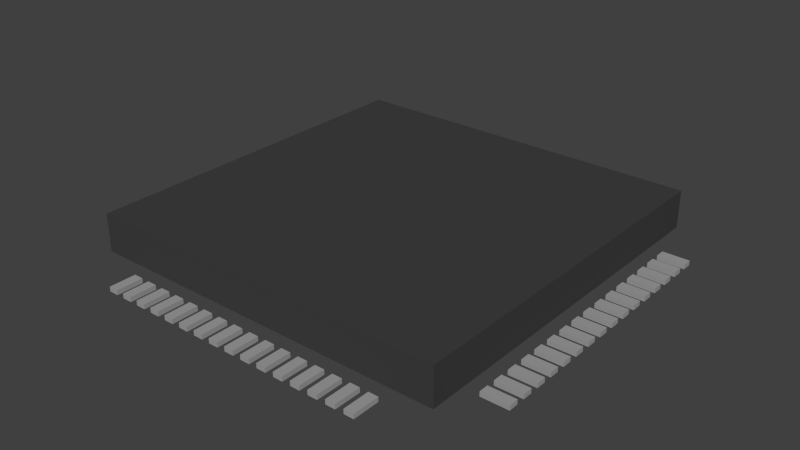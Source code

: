 # Source: bq76pl536a_basic.blend  (saved by Blender 2.75.0; exported with 4.5.12 LTS)
import bpy
from mathutils import Matrix  # noqa: F401  (used for matrix-valued properties, if any)

bpy.ops.wm.read_factory_settings(use_empty=True)
scene = bpy.context.scene
scene.name = 'Scene'

# ---- collections
col_collection_1 = bpy.data.collections.new('Collection 1'); scene.collection.children.link(col_collection_1)

# ---- materials (node trees are filled in below, after node groups)
mat_material_001 = bpy.data.materials.new('Material.001')
mat_material_001.alpha_threshold = 0.0
mat_material_001.use_transparent_shadow = False
mat_material_001.diffuse_color = (0.3506, 0.3506, 0.3506, 1.0)
mat_material_001.roughness = 0.5
mat_material_002 = bpy.data.materials.new('Material.002')
mat_material_002.alpha_threshold = 0.0
mat_material_002.use_transparent_shadow = False
mat_material_002.diffuse_color = (0.05222, 0.05222, 0.05222, 1.0)
mat_material_002.roughness = 0.5

# ---- material node trees

# ---- world
world_world = bpy.data.worlds.new('World'); scene.world = world_world
world_world.color = (0.05088, 0.05088, 0.05088)
world_world.use_sun_shadow = False
world_world.sun_shadow_jitter_overblur = 0.0
world_world.cycles.sampling_method = 'MANUAL'
world_world.cycles.sample_map_resolution = 256

# ---- meshes
me_cube_052 = bpy.data.meshes.new('Cube.052')
me_cube_052.from_pydata([(-39.62, -10.36, 0.01132), (-39.62, -10.36, 2.011), (-45.18, -10.36, 0.01132), (-45.18, -10.36, 2.011), (-39.62, -9.64, 0.01132), (-39.62, -9.64, 2.011), (-45.18, -9.64, 0.01132), (-45.18, -9.64, 2.011), (-39.62, -9.027, 0.01132), (-39.62, -9.027, 2.011), (-45.18, -9.027, 0.01132), (-45.18, -9.027, 2.011), (-39.62, -8.307, 0.01132), (-39.62, -8.307, 2.011), (-45.18, -8.307, 0.01132), (-45.18, -8.307, 2.011), (-39.62, -7.693, 0.01132), (-39.62, -7.693, 2.011), (-45.18, -7.693, 0.01132), (-45.18, -7.693, 2.011), (-39.62, -6.973, 0.01132), (-39.62, -6.973, 2.011), (-45.18, -6.973, 0.01132), (-45.18, -6.973, 2.011), (-39.62, -6.36, 0.01132), (-39.62, -6.36, 2.011), (-45.18, -6.36, 0.01132), (-45.18, -6.36, 2.011), (-39.62, -5.64, 0.01132), (-39.62, -5.64, 2.011), (-45.18, -5.64, 0.01132), (-45.18, -5.64, 2.011), (-39.62, -5.027, 0.01132), (-39.62, -5.027, 2.011), (-45.18, -5.027, 0.01132), (-45.18, -5.027, 2.011), (-39.62, -4.307, 0.01132), (-39.62, -4.307, 2.011), (-45.18, -4.307, 0.01132), (-45.18, -4.307, 2.011), (-39.62, -3.693, 0.01132), (-39.62, -3.693, 2.011), (-45.18, -3.693, 0.01132), (-45.18, -3.693, 2.011), (-39.62, -2.973, 0.01132), (-39.62, -2.973, 2.011), (-45.18, -2.973, 0.01132), (-45.18, -2.973, 2.011), (-39.62, -2.36, 0.01132), (-39.62, -2.36, 2.011), (-45.18, -2.36, 0.01132), (-45.18, -2.36, 2.011), (-39.62, -1.64, 0.01132), (-39.62, -1.64, 2.011), (-45.18, -1.64, 0.01132), (-45.18, -1.64, 2.011), (-39.62, -1.027, 0.01132), (-39.62, -1.027, 2.011), (-45.18, -1.027, 0.01132), (-45.18, -1.027, 2.011), (-39.62, -0.3067, 0.01132), (-39.62, -0.3067, 2.011), (-45.18, -0.3067, 0.01132), (-45.18, -0.3067, 2.011), (-39.62, 9.64, 0.01132), (-39.62, 9.64, 2.011), (-45.18, 9.64, 0.01132), (-45.18, 9.64, 2.011), (-39.62, 10.36, 0.01132), (-39.62, 10.36, 2.011), (-45.18, 10.36, 0.01132), (-45.18, 10.36, 2.011), (-39.62, 8.307, 0.01132), (-39.62, 8.307, 2.011), (-45.18, 8.307, 0.01132), (-45.18, 8.307, 2.011), (-39.62, 9.027, 0.01132), (-39.62, 9.027, 2.011), (-45.18, 9.027, 0.01132), (-45.18, 9.027, 2.011), (-39.62, 6.973, 0.01132), (-39.62, 6.973, 2.011), (-45.18, 6.973, 0.01132), (-45.18, 6.973, 2.011), (-39.62, 7.693, 0.01132), (-39.62, 7.693, 2.011), (-45.18, 7.693, 0.01132), (-45.18, 7.693, 2.011), (-39.62, 5.64, 0.01132), (-39.62, 5.64, 2.011), (-45.18, 5.64, 0.01132), (-45.18, 5.64, 2.011), (-39.62, 6.36, 0.01132), (-39.62, 6.36, 2.011), (-45.18, 6.36, 0.01132), (-45.18, 6.36, 2.011), (-39.62, 4.307, 0.01132), (-39.62, 4.307, 2.011), (-45.18, 4.307, 0.01132), (-45.18, 4.307, 2.011), (-39.62, 5.027, 0.01132), (-39.62, 5.027, 2.011), (-45.18, 5.027, 0.01132), (-45.18, 5.027, 2.011), (-39.62, 2.973, 0.01132), (-39.62, 2.973, 2.011), (-45.18, 2.973, 0.01132), (-45.18, 2.973, 2.011), (-39.62, 3.693, 0.01132), (-39.62, 3.693, 2.011), (-45.18, 3.693, 0.01132), (-45.18, 3.693, 2.011), (-39.62, 1.64, 0.01132), (-39.62, 1.64, 2.011), (-45.18, 1.64, 0.01132), (-45.18, 1.64, 2.011), (-39.62, 2.36, 0.01132), (-39.62, 2.36, 2.011), (-45.18, 2.36, 0.01132), (-45.18, 2.36, 2.011), (-39.62, 0.3067, 0.01132), (-39.62, 0.3067, 2.011), (-45.18, 0.3067, 0.01132), (-45.18, 0.3067, 2.011), (-39.62, 1.027, 0.01132), (-39.62, 1.027, 2.011), (-45.18, 1.027, 0.01132), (-45.18, 1.027, 2.011), (45.17, -10.36, 0.01132), (45.17, -10.36, 2.011), (39.61, -10.36, 0.01132), (39.61, -10.36, 2.011), (45.17, -9.64, 0.01132), (45.17, -9.64, 2.011), (39.61, -9.64, 0.01132), (39.61, -9.64, 2.011), (45.17, -9.027, 0.01132), (45.17, -9.027, 2.011), (39.61, -9.027, 0.01132), (39.61, -9.027, 2.011), (45.17, -8.307, 0.01132), (45.17, -8.307, 2.011), (39.61, -8.307, 0.01132), (39.61, -8.307, 2.011), (45.17, -7.693, 0.01132), (45.17, -7.693, 2.011), (39.61, -7.693, 0.01132), (39.61, -7.693, 2.011), (45.17, -6.973, 0.01132), (45.17, -6.973, 2.011), (39.61, -6.973, 0.01132), (39.61, -6.973, 2.011), (45.17, -6.36, 0.01132), (45.17, -6.36, 2.011), (39.61, -6.36, 0.01132), (39.61, -6.36, 2.011), (45.17, -5.64, 0.01132), (45.17, -5.64, 2.011), (39.61, -5.64, 0.01132), (39.61, -5.64, 2.011), (45.17, -5.027, 0.01132), (45.17, -5.027, 2.011), (39.61, -5.027, 0.01132), (39.61, -5.027, 2.011), (45.17, -4.307, 0.01132), (45.17, -4.307, 2.011), (39.61, -4.307, 0.01132), (39.61, -4.307, 2.011), (45.17, -3.693, 0.01132), (45.17, -3.693, 2.011), (39.61, -3.693, 0.01132), (39.61, -3.693, 2.011), (45.17, -2.973, 0.01132), (45.17, -2.973, 2.011), (39.61, -2.973, 0.01132), (39.61, -2.973, 2.011), (45.17, -2.36, 0.01132), (45.17, -2.36, 2.011), (39.61, -2.36, 0.01132), (39.61, -2.36, 2.011), (45.17, -1.64, 0.01132), (45.17, -1.64, 2.011), (39.61, -1.64, 0.01132), (39.61, -1.64, 2.011), (45.17, -1.027, 0.01132), (45.17, -1.027, 2.011), (39.61, -1.027, 0.01132), (39.61, -1.027, 2.011), (45.17, -0.3067, 0.01132), (45.17, -0.3067, 2.011), (39.61, -0.3067, 0.01132), (39.61, -0.3067, 2.011), (45.17, 9.64, 0.01132), (45.17, 9.64, 2.011), (39.61, 9.64, 0.01132), (39.61, 9.64, 2.011), (45.17, 10.36, 0.01132), (45.17, 10.36, 2.011), (39.61, 10.36, 0.01132), (39.61, 10.36, 2.011), (45.17, 8.307, 0.01132), (45.17, 8.307, 2.011), (39.61, 8.307, 0.01132), (39.61, 8.307, 2.011), (45.17, 9.027, 0.01132), (45.17, 9.027, 2.011), (39.61, 9.027, 0.01132), (39.61, 9.027, 2.011), (45.17, 6.973, 0.01132), (45.17, 6.973, 2.011), (39.61, 6.973, 0.01132), (39.61, 6.973, 2.011), (45.17, 7.693, 0.01132), (45.17, 7.693, 2.011), (39.61, 7.693, 0.01132), (39.61, 7.693, 2.011), (45.17, 5.64, 0.01132), (45.17, 5.64, 2.011), (39.61, 5.64, 0.01132), (39.61, 5.64, 2.011), (45.17, 6.36, 0.01132), (45.17, 6.36, 2.011), (39.61, 6.36, 0.01132), (39.61, 6.36, 2.011), (45.17, 4.307, 0.01132), (45.17, 4.307, 2.011), (39.61, 4.307, 0.01132), (39.61, 4.307, 2.011), (45.17, 5.027, 0.01132), (45.17, 5.027, 2.011), (39.61, 5.027, 0.01132), (39.61, 5.027, 2.011), (45.17, 2.973, 0.01132), (45.17, 2.973, 2.011), (39.61, 2.973, 0.01132), (39.61, 2.973, 2.011), (45.17, 3.693, 0.01132), (45.17, 3.693, 2.011), (39.61, 3.693, 0.01132), (39.61, 3.693, 2.011), (45.17, 1.64, 0.01132), (45.17, 1.64, 2.011), (39.61, 1.64, 0.01132), (39.61, 1.64, 2.011), (45.17, 2.36, 0.01132), (45.17, 2.36, 2.011), (39.61, 2.36, 0.01132), (39.61, 2.36, 2.011), (45.17, 0.3067, 0.01132), (45.17, 0.3067, 2.011), (39.61, 0.3067, 0.01132), (39.61, 0.3067, 2.011), (45.17, 1.027, 0.01132), (45.17, 1.027, 2.011), (39.61, 1.027, 0.01132), (39.61, 1.027, 2.011), (0.8519, -16.25, 0.01132), (0.8519, -16.25, 2.011), (0.8519, -14.25, 0.01132), (0.8519, -14.25, 2.011), (2.852, -16.25, 0.01132), (2.852, -16.25, 2.011), (2.852, -14.25, 0.01132), (2.852, -14.25, 2.011), (4.556, -16.25, 0.01132), (4.556, -16.25, 2.011), (4.556, -14.25, 0.01132), (4.556, -14.25, 2.011), (6.556, -16.25, 0.01132), (6.556, -16.25, 2.011), (6.556, -14.25, 0.01132), (6.556, -14.25, 2.011), (8.259, -16.25, 0.01132), (8.259, -16.25, 2.011), (8.259, -14.25, 0.01132), (8.259, -14.25, 2.011), (10.26, -16.25, 0.01132), (10.26, -16.25, 2.011), (10.26, -14.25, 0.01132), (10.26, -14.25, 2.011), (11.96, -16.25, 0.01132), (11.96, -16.25, 2.011), (11.96, -14.25, 0.01132), (11.96, -14.25, 2.011), (13.96, -16.25, 0.01132), (13.96, -16.25, 2.011), (13.96, -14.25, 0.01132), (13.96, -14.25, 2.011), (15.67, -16.25, 0.01132), (15.67, -16.25, 2.011), (15.67, -14.25, 0.01132), (15.67, -14.25, 2.011), (17.67, -16.25, 0.01132), (17.67, -16.25, 2.011), (17.67, -14.25, 0.01132), (17.67, -14.25, 2.011), (19.37, -16.25, 0.01132), (19.37, -16.25, 2.011), (19.37, -14.25, 0.01132), (19.37, -14.25, 2.011), (21.37, -16.25, 0.01132), (21.37, -16.25, 2.011), (21.37, -14.25, 0.01132), (21.37, -14.25, 2.011), (23.07, -16.25, 0.01132), (23.07, -16.25, 2.011), (23.07, -14.25, 0.01132), (23.07, -14.25, 2.011), (25.07, -16.25, 0.01132), (25.07, -16.25, 2.011), (25.07, -14.25, 0.01132), (25.07, -14.25, 2.011), (26.78, -16.25, 0.01132), (26.78, -16.25, 2.011), (26.78, -14.25, 0.01132), (26.78, -14.25, 2.011), (28.78, -16.25, 0.01132), (28.78, -16.25, 2.011), (28.78, -14.25, 0.01132), (28.78, -14.25, 2.011), (-2.852, -16.25, 0.01132), (-2.852, -16.25, 2.011), (-2.852, -14.25, 0.01132), (-2.852, -14.25, 2.011), (-0.8519, -16.25, 0.01132), (-0.8519, -16.25, 2.011), (-0.8519, -14.25, 0.01132), (-0.8519, -14.25, 2.011), (-6.556, -16.25, 0.01132), (-6.556, -16.25, 2.011), (-6.556, -14.25, 0.01132), (-6.556, -14.25, 2.011), (-4.556, -16.25, 0.01132), (-4.556, -16.25, 2.011), (-4.556, -14.25, 0.01132), (-4.556, -14.25, 2.011), (-10.26, -16.25, 0.01132), (-10.26, -16.25, 2.011), (-10.26, -14.25, 0.01132), (-10.26, -14.25, 2.011), (-8.259, -16.25, 0.01132), (-8.259, -16.25, 2.011), (-8.259, -14.25, 0.01132), (-8.259, -14.25, 2.011), (-13.96, -16.25, 0.01132), (-13.96, -16.25, 2.011), (-13.96, -14.25, 0.01132), (-13.96, -14.25, 2.011), (-11.96, -16.25, 0.01132), (-11.96, -16.25, 2.011), (-11.96, -14.25, 0.01132), (-11.96, -14.25, 2.011), (-17.67, -16.25, 0.01132), (-17.67, -16.25, 2.011), (-17.67, -14.25, 0.01132), (-17.67, -14.25, 2.011), (-15.67, -16.25, 0.01132), (-15.67, -16.25, 2.011), (-15.67, -14.25, 0.01132), (-15.67, -14.25, 2.011), (-21.37, -16.25, 0.01132), (-21.37, -16.25, 2.011), (-21.37, -14.25, 0.01132), (-21.37, -14.25, 2.011), (-19.37, -16.25, 0.01132), (-19.37, -16.25, 2.011), (-19.37, -14.25, 0.01132), (-19.37, -14.25, 2.011), (-25.07, -16.25, 0.01132), (-25.07, -16.25, 2.011), (-25.07, -14.25, 0.01132), (-25.07, -14.25, 2.011), (-23.07, -16.25, 0.01132), (-23.07, -16.25, 2.011), (-23.07, -14.25, 0.01132), (-23.07, -14.25, 2.011), (-28.78, -16.25, 0.01132), (-28.78, -16.25, 2.011), (-28.78, -14.25, 0.01132), (-28.78, -14.25, 2.011), (-26.78, -16.25, 0.01132), (-26.78, -16.25, 2.011), (-26.78, -14.25, 0.01132), (-26.78, -14.25, 2.011), (-28.78, 14.26, 0.01132), (-28.78, 14.26, 2.011), (-28.78, 16.26, 0.01132), (-28.78, 16.26, 2.011), (-26.78, 14.26, 0.01132), (-26.78, 14.26, 2.011), (-26.78, 16.26, 0.01132), (-26.78, 16.26, 2.011), (-25.07, 14.26, 0.01132), (-25.07, 14.26, 2.011), (-25.07, 16.26, 0.01132), (-25.07, 16.26, 2.011), (-23.07, 14.26, 0.01132), (-23.07, 14.26, 2.011), (-23.07, 16.26, 0.01132), (-23.07, 16.26, 2.011), (-21.37, 14.26, 0.01132), (-21.37, 14.26, 2.011), (-21.37, 16.26, 0.01132), (-21.37, 16.26, 2.011), (-19.37, 14.26, 0.01132), (-19.37, 14.26, 2.011), (-19.37, 16.26, 0.01132), (-19.37, 16.26, 2.011), (-17.67, 14.26, 0.01132), (-17.67, 14.26, 2.011), (-17.67, 16.26, 0.01132), (-17.67, 16.26, 2.011), (-15.67, 14.26, 0.01132), (-15.67, 14.26, 2.011), (-15.67, 16.26, 0.01132), (-15.67, 16.26, 2.011), (-13.96, 14.26, 0.01132), (-13.96, 14.26, 2.011), (-13.96, 16.26, 0.01132), (-13.96, 16.26, 2.011), (-11.96, 14.26, 0.01132), (-11.96, 14.26, 2.011), (-11.96, 16.26, 0.01132), (-11.96, 16.26, 2.011), (-10.26, 14.26, 0.01132), (-10.26, 14.26, 2.011), (-10.26, 16.26, 0.01132), (-10.26, 16.26, 2.011), (-8.259, 14.26, 0.01132), (-8.259, 14.26, 2.011), (-8.259, 16.26, 0.01132), (-8.259, 16.26, 2.011), (-6.556, 14.26, 0.01132), (-6.556, 14.26, 2.011), (-6.556, 16.26, 0.01132), (-6.556, 16.26, 2.011), (-4.556, 14.26, 0.01132), (-4.556, 14.26, 2.011), (-4.556, 16.26, 0.01132), (-4.556, 16.26, 2.011), (-2.852, 14.26, 0.01132), (-2.852, 14.26, 2.011), (-2.852, 16.26, 0.01132), (-2.852, 16.26, 2.011), (-0.8519, 14.26, 0.01132), (-0.8519, 14.26, 2.011), (-0.8519, 16.26, 0.01132), (-0.8519, 16.26, 2.011), (26.78, 14.26, 0.01132), (26.78, 14.26, 2.011), (26.78, 16.26, 0.01132), (26.78, 16.26, 2.011), (28.78, 14.26, 0.01132), (28.78, 14.26, 2.011), (28.78, 16.26, 0.01132), (28.78, 16.26, 2.011), (23.07, 14.26, 0.01132), (23.07, 14.26, 2.011), (23.07, 16.26, 0.01132), (23.07, 16.26, 2.011), (25.07, 14.26, 0.01132), (25.07, 14.26, 2.011), (25.07, 16.26, 0.01132), (25.07, 16.26, 2.011), (19.37, 14.26, 0.01132), (19.37, 14.26, 2.011), (19.37, 16.26, 0.01132), (19.37, 16.26, 2.011), (21.37, 14.26, 0.01132), (21.37, 14.26, 2.011), (21.37, 16.26, 0.01132), (21.37, 16.26, 2.011), (15.67, 14.26, 0.01132), (15.67, 14.26, 2.011), (15.67, 16.26, 0.01132), (15.67, 16.26, 2.011), (17.67, 14.26, 0.01132), (17.67, 14.26, 2.011), (17.67, 16.26, 0.01132), (17.67, 16.26, 2.011), (11.96, 14.26, 0.01132), (11.96, 14.26, 2.011), (11.96, 16.26, 0.01132), (11.96, 16.26, 2.011), (13.96, 14.26, 0.01132), (13.96, 14.26, 2.011), (13.96, 16.26, 0.01132), (13.96, 16.26, 2.011), (8.259, 14.26, 0.01132), (8.259, 14.26, 2.011), (8.259, 16.26, 0.01132), (8.259, 16.26, 2.011), (10.26, 14.26, 0.01132), (10.26, 14.26, 2.011), (10.26, 16.26, 0.01132), (10.26, 16.26, 2.011), (4.556, 14.26, 0.01132), (4.556, 14.26, 2.011), (4.556, 16.26, 0.01132), (4.556, 16.26, 2.011), (6.556, 14.26, 0.01132), (6.556, 14.26, 2.011), (6.556, 16.26, 0.01132), (6.556, 16.26, 2.011), (0.8519, 14.26, 0.01132), (0.8519, 14.26, 2.011), (0.8519, 16.26, 0.01132), (0.8519, 16.26, 2.011), (2.852, 14.26, 0.01132), (2.852, 14.26, 2.011), (2.852, 16.26, 0.01132), (2.852, 16.26, 2.011)], [], [(1, 3, 2, 0), (3, 7, 6, 2), (7, 5, 4, 6), (5, 1, 0, 4), (0, 2, 6, 4), (5, 7, 3, 1), (9, 11, 10, 8), (11, 15, 14, 10), (15, 13, 12, 14), (13, 9, 8, 12), (8, 10, 14, 12), (13, 15, 11, 9), (17, 19, 18, 16), (19, 23, 22, 18), (23, 21, 20, 22), (21, 17, 16, 20), (16, 18, 22, 20), (21, 23, 19, 17), (25, 27, 26, 24), (27, 31, 30, 26), (31, 29, 28, 30), (29, 25, 24, 28), (24, 26, 30, 28), (29, 31, 27, 25), (33, 35, 34, 32), (35, 39, 38, 34), (39, 37, 36, 38), (37, 33, 32, 36), (32, 34, 38, 36), (37, 39, 35, 33), (41, 43, 42, 40), (43, 47, 46, 42), (47, 45, 44, 46), (45, 41, 40, 44), (40, 42, 46, 44), (45, 47, 43, 41), (49, 51, 50, 48), (51, 55, 54, 50), (55, 53, 52, 54), (53, 49, 48, 52), (48, 50, 54, 52), (53, 55, 51, 49), (57, 59, 58, 56), (59, 63, 62, 58), (63, 61, 60, 62), (61, 57, 56, 60), (56, 58, 62, 60), (61, 63, 59, 57), (65, 67, 66, 64), (67, 71, 70, 66), (71, 69, 68, 70), (69, 65, 64, 68), (64, 66, 70, 68), (69, 71, 67, 65), (73, 75, 74, 72), (75, 79, 78, 74), (79, 77, 76, 78), (77, 73, 72, 76), (72, 74, 78, 76), (77, 79, 75, 73), (81, 83, 82, 80), (83, 87, 86, 82), (87, 85, 84, 86), (85, 81, 80, 84), (80, 82, 86, 84), (85, 87, 83, 81), (89, 91, 90, 88), (91, 95, 94, 90), (95, 93, 92, 94), (93, 89, 88, 92), (88, 90, 94, 92), (93, 95, 91, 89), (97, 99, 98, 96), (99, 103, 102, 98), (103, 101, 100, 102), (101, 97, 96, 100), (96, 98, 102, 100), (101, 103, 99, 97), (105, 107, 106, 104), (107, 111, 110, 106), (111, 109, 108, 110), (109, 105, 104, 108), (104, 106, 110, 108), (109, 111, 107, 105), (113, 115, 114, 112), (115, 119, 118, 114), (119, 117, 116, 118), (117, 113, 112, 116), (112, 114, 118, 116), (117, 119, 115, 113), (121, 123, 122, 120), (123, 127, 126, 122), (127, 125, 124, 126), (125, 121, 120, 124), (120, 122, 126, 124), (125, 127, 123, 121), (129, 131, 130, 128), (131, 135, 134, 130), (135, 133, 132, 134), (133, 129, 128, 132), (128, 130, 134, 132), (133, 135, 131, 129), (137, 139, 138, 136), (139, 143, 142, 138), (143, 141, 140, 142), (141, 137, 136, 140), (136, 138, 142, 140), (141, 143, 139, 137), (145, 147, 146, 144), (147, 151, 150, 146), (151, 149, 148, 150), (149, 145, 144, 148), (144, 146, 150, 148), (149, 151, 147, 145), (153, 155, 154, 152), (155, 159, 158, 154), (159, 157, 156, 158), (157, 153, 152, 156), (152, 154, 158, 156), (157, 159, 155, 153), (161, 163, 162, 160), (163, 167, 166, 162), (167, 165, 164, 166), (165, 161, 160, 164), (160, 162, 166, 164), (165, 167, 163, 161), (169, 171, 170, 168), (171, 175, 174, 170), (175, 173, 172, 174), (173, 169, 168, 172), (168, 170, 174, 172), (173, 175, 171, 169), (177, 179, 178, 176), (179, 183, 182, 178), (183, 181, 180, 182), (181, 177, 176, 180), (176, 178, 182, 180), (181, 183, 179, 177), (185, 187, 186, 184), (187, 191, 190, 186), (191, 189, 188, 190), (189, 185, 184, 188), (184, 186, 190, 188), (189, 191, 187, 185), (193, 195, 194, 192), (195, 199, 198, 194), (199, 197, 196, 198), (197, 193, 192, 196), (192, 194, 198, 196), (197, 199, 195, 193), (201, 203, 202, 200), (203, 207, 206, 202), (207, 205, 204, 206), (205, 201, 200, 204), (200, 202, 206, 204), (205, 207, 203, 201), (209, 211, 210, 208), (211, 215, 214, 210), (215, 213, 212, 214), (213, 209, 208, 212), (208, 210, 214, 212), (213, 215, 211, 209), (217, 219, 218, 216), (219, 223, 222, 218), (223, 221, 220, 222), (221, 217, 216, 220), (216, 218, 222, 220), (221, 223, 219, 217), (225, 227, 226, 224), (227, 231, 230, 226), (231, 229, 228, 230), (229, 225, 224, 228), (224, 226, 230, 228), (229, 231, 227, 225), (233, 235, 234, 232), (235, 239, 238, 234), (239, 237, 236, 238), (237, 233, 232, 236), (232, 234, 238, 236), (237, 239, 235, 233), (241, 243, 242, 240), (243, 247, 246, 242), (247, 245, 244, 246), (245, 241, 240, 244), (240, 242, 246, 244), (245, 247, 243, 241), (249, 251, 250, 248), (251, 255, 254, 250), (255, 253, 252, 254), (253, 249, 248, 252), (248, 250, 254, 252), (253, 255, 251, 249), (257, 259, 258, 256), (259, 263, 262, 258), (263, 261, 260, 262), (261, 257, 256, 260), (256, 258, 262, 260), (261, 263, 259, 257), (265, 267, 266, 264), (267, 271, 270, 266), (271, 269, 268, 270), (269, 265, 264, 268), (264, 266, 270, 268), (269, 271, 267, 265), (273, 275, 274, 272), (275, 279, 278, 274), (279, 277, 276, 278), (277, 273, 272, 276), (272, 274, 278, 276), (277, 279, 275, 273), (281, 283, 282, 280), (283, 287, 286, 282), (287, 285, 284, 286), (285, 281, 280, 284), (280, 282, 286, 284), (285, 287, 283, 281), (289, 291, 290, 288), (291, 295, 294, 290), (295, 293, 292, 294), (293, 289, 288, 292), (288, 290, 294, 292), (293, 295, 291, 289), (297, 299, 298, 296), (299, 303, 302, 298), (303, 301, 300, 302), (301, 297, 296, 300), (296, 298, 302, 300), (301, 303, 299, 297), (305, 307, 306, 304), (307, 311, 310, 306), (311, 309, 308, 310), (309, 305, 304, 308), (304, 306, 310, 308), (309, 311, 307, 305), (313, 315, 314, 312), (315, 319, 318, 314), (319, 317, 316, 318), (317, 313, 312, 316), (312, 314, 318, 316), (317, 319, 315, 313), (321, 323, 322, 320), (323, 327, 326, 322), (327, 325, 324, 326), (325, 321, 320, 324), (320, 322, 326, 324), (325, 327, 323, 321), (329, 331, 330, 328), (331, 335, 334, 330), (335, 333, 332, 334), (333, 329, 328, 332), (328, 330, 334, 332), (333, 335, 331, 329), (337, 339, 338, 336), (339, 343, 342, 338), (343, 341, 340, 342), (341, 337, 336, 340), (336, 338, 342, 340), (341, 343, 339, 337), (345, 347, 346, 344), (347, 351, 350, 346), (351, 349, 348, 350), (349, 345, 344, 348), (344, 346, 350, 348), (349, 351, 347, 345), (353, 355, 354, 352), (355, 359, 358, 354), (359, 357, 356, 358), (357, 353, 352, 356), (352, 354, 358, 356), (357, 359, 355, 353), (361, 363, 362, 360), (363, 367, 366, 362), (367, 365, 364, 366), (365, 361, 360, 364), (360, 362, 366, 364), (365, 367, 363, 361), (369, 371, 370, 368), (371, 375, 374, 370), (375, 373, 372, 374), (373, 369, 368, 372), (368, 370, 374, 372), (373, 375, 371, 369), (377, 379, 378, 376), (379, 383, 382, 378), (383, 381, 380, 382), (381, 377, 376, 380), (376, 378, 382, 380), (381, 383, 379, 377), (385, 387, 386, 384), (387, 391, 390, 386), (391, 389, 388, 390), (389, 385, 384, 388), (384, 386, 390, 388), (389, 391, 387, 385), (393, 395, 394, 392), (395, 399, 398, 394), (399, 397, 396, 398), (397, 393, 392, 396), (392, 394, 398, 396), (397, 399, 395, 393), (401, 403, 402, 400), (403, 407, 406, 402), (407, 405, 404, 406), (405, 401, 400, 404), (400, 402, 406, 404), (405, 407, 403, 401), (409, 411, 410, 408), (411, 415, 414, 410), (415, 413, 412, 414), (413, 409, 408, 412), (408, 410, 414, 412), (413, 415, 411, 409), (417, 419, 418, 416), (419, 423, 422, 418), (423, 421, 420, 422), (421, 417, 416, 420), (416, 418, 422, 420), (421, 423, 419, 417), (425, 427, 426, 424), (427, 431, 430, 426), (431, 429, 428, 430), (429, 425, 424, 428), (424, 426, 430, 428), (429, 431, 427, 425), (433, 435, 434, 432), (435, 439, 438, 434), (439, 437, 436, 438), (437, 433, 432, 436), (432, 434, 438, 436), (437, 439, 435, 433), (441, 443, 442, 440), (443, 447, 446, 442), (447, 445, 444, 446), (445, 441, 440, 444), (440, 442, 446, 444), (445, 447, 443, 441), (449, 451, 450, 448), (451, 455, 454, 450), (455, 453, 452, 454), (453, 449, 448, 452), (448, 450, 454, 452), (453, 455, 451, 449), (457, 459, 458, 456), (459, 463, 462, 458), (463, 461, 460, 462), (461, 457, 456, 460), (456, 458, 462, 460), (461, 463, 459, 457), (465, 467, 466, 464), (467, 471, 470, 466), (471, 469, 468, 470), (469, 465, 464, 468), (464, 466, 470, 468), (469, 471, 467, 465), (473, 475, 474, 472), (475, 479, 478, 474), (479, 477, 476, 478), (477, 473, 472, 476), (472, 474, 478, 476), (477, 479, 475, 473), (481, 483, 482, 480), (483, 487, 486, 482), (487, 485, 484, 486), (485, 481, 480, 484), (480, 482, 486, 484), (485, 487, 483, 481), (489, 491, 490, 488), (491, 495, 494, 490), (495, 493, 492, 494), (493, 489, 488, 492), (488, 490, 494, 492), (493, 495, 491, 489), (497, 499, 498, 496), (499, 503, 502, 498), (503, 501, 500, 502), (501, 497, 496, 500), (496, 498, 502, 500), (501, 503, 499, 497), (505, 507, 506, 504), (507, 511, 510, 506), (511, 509, 508, 510), (509, 505, 504, 508), (504, 506, 510, 508), (509, 511, 507, 505)])
me_cube_052.materials.append(mat_material_001)
me_cube_052.use_remesh_preserve_volume = False
me_cube_052.use_remesh_preserve_attributes = False
me_cube_052.use_mirror_vertex_groups = False
me_cube_052.update()
me_cube_016 = bpy.data.meshes.new('Cube.016')
me_cube_016.from_pydata([(-37.78, -13.6, 3.846), (-37.78, -13.6, 20.0), (-37.78, 13.6, 3.846), (-37.78, 13.6, 20.0), (37.78, -13.6, 3.846), (37.78, -13.6, 20.0), (37.78, 13.6, 3.846), (37.78, 13.6, 20.0)], [], [(1, 3, 2, 0), (3, 7, 6, 2), (7, 5, 4, 6), (5, 1, 0, 4), (0, 2, 6, 4), (5, 7, 3, 1)])
me_cube_016.materials.append(mat_material_002)
me_cube_016.use_remesh_preserve_volume = False
me_cube_016.use_remesh_preserve_attributes = False
me_cube_016.use_mirror_vertex_groups = False
me_cube_016.update()

# ---- objects
ob_cube_000 = bpy.data.objects.new('Cube.000', me_cube_052)
ob_cube_014 = bpy.data.objects.new('Cube.014', me_cube_016)

# ---- transforms, parenting, visibility, modifiers, constraints
ob_cube_000.location = (0.0, -4.768e-07, 0.0)
ob_cube_000.scale = (0.135, 0.375, 0.065)
ob_cube_000.lineart.crease_threshold = 0.0
ob_cube_014.location = (0.0, -4.768e-07, 0.0)
ob_cube_014.scale = (0.135, 0.375, 0.065)
ob_cube_014.lineart.crease_threshold = 0.0

# ---- collection membership
col_collection_1.objects.link(ob_cube_000)
col_collection_1.objects.link(ob_cube_014)

# ---- scene / render settings (as saved in the file)
scene.frame_start = 1; scene.frame_end = 250; scene.frame_set(1)
scene.render.engine = 'BLENDER_EEVEE_NEXT'
scene.render.resolution_percentage = 50
scene.render.dither_intensity = 0.0
scene.cycles.use_denoising = False
scene.cycles.samples = 10
scene.cycles.sampling_pattern = 'TABULATED_SOBOL'
scene.cycles.light_sampling_threshold = 0.0
scene.cycles.use_adaptive_sampling = False
scene.cycles.use_light_tree = False
scene.cycles.blur_glossy = 0.0
scene.cycles.pixel_filter_type = 'GAUSSIAN'
scene.cycles.sample_clamp_indirect = 0.0
scene.view_settings.view_transform = 'Standard'
bpy.context.view_layer.update()

# ---- added for rendering (the .blend has no active camera and no usable light): camera, sun
cam_auto = bpy.data.cameras.new('AutoCamera')
cam_auto.lens = 50.0
cam_auto.sensor_width = 36.0
cam_auto.clip_end = 1000.0
ob_auto_camera = bpy.data.objects.new('AutoCamera', cam_auto)
scene.collection.objects.link(ob_auto_camera)
ob_auto_camera.location = (16.0009, -19.2001, 13.4515)
ob_auto_camera.rotation_euler = (1.09748, -7.21219e-08, 0.694738)
scene.camera = ob_auto_camera
light_auto_sun = bpy.data.lights.new('AutoSun', 'SUN')
light_auto_sun.energy = 3.0
light_auto_sun.angle = 0.0523599
ob_auto_sun = bpy.data.objects.new('AutoSun', light_auto_sun)
scene.collection.objects.link(ob_auto_sun)
ob_auto_sun.rotation_euler = (0.872665, 0.174533, 0.523599)
bpy.context.view_layer.update()
